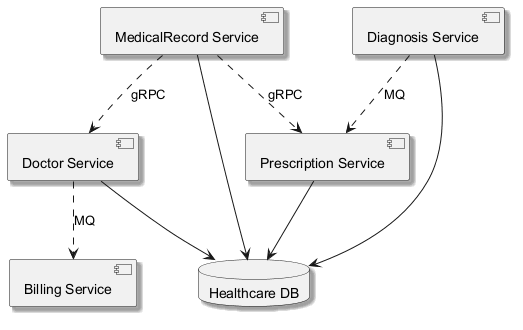

The diagram above was rendered by PlantUML. Its source (embedded in the PNG):
@startuml
skinparam shadowing true
component "Billing Service" as C_BillingService
component "Doctor Service" as C_DoctorService
component "Prescription Service" as C_PrescriptionService
component "MedicalRecord Service" as C_MedicalRecordService
component "Diagnosis Service" as C_DiagnosisService
database "Healthcare DB" as DB_healthcare
C_DoctorService --> DB_healthcare
C_PrescriptionService --> DB_healthcare
C_MedicalRecordService --> DB_healthcare
C_DiagnosisService --> DB_healthcare
C_MedicalRecordService ..> C_DoctorService : gRPC
C_MedicalRecordService ..> C_PrescriptionService : gRPC
C_DiagnosisService ..> C_PrescriptionService : MQ
C_DoctorService ..> C_BillingService : MQ
@enduml